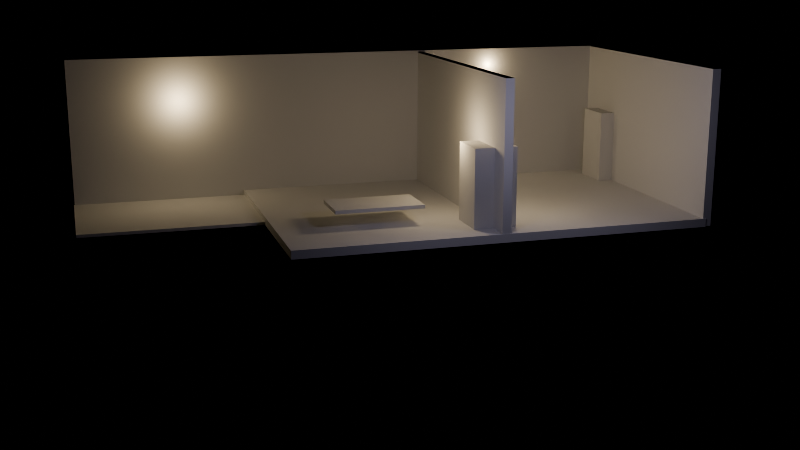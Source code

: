 # Source: blend.blend  (saved by Blender 5.0.119; exported with 4.5.12 LTS)
import bpy
from mathutils import Matrix  # noqa: F401  (used for matrix-valued properties, if any)

bpy.ops.wm.read_factory_settings(use_empty=True)
scene = bpy.context.scene
scene.name = 'Scene'

# ---- collections
col_object = bpy.data.collections.new('Object'); scene.collection.children.link(col_object)
col_light = bpy.data.collections.new('Light'); scene.collection.children.link(col_light)
col_camera = bpy.data.collections.new('Camera'); scene.collection.children.link(col_camera)
col_empty = bpy.data.collections.new('Empty'); scene.collection.children.link(col_empty)

# ---- cameras
cam_camera_001 = bpy.data.cameras.new('Camera.001')

# ---- lights
light_point_015 = bpy.data.lights.new('Point.015', 'POINT')
light_point_015.color = (1.0, 0.7661, 0.4389)
light_point_015.exposure = 0.137
light_point_015.energy = 18.6
light_point_015.shadow_soft_size = 0.13
light_point_002 = bpy.data.lights.new('Point.002', 'POINT')
light_point_002.color = (1.0, 0.7661, 0.4389)
light_point_002.exposure = 0.137
light_point_002.energy = 18.6
light_point_002.shadow_soft_size = 0.13
light_point_003 = bpy.data.lights.new('Point.003', 'POINT')
light_point_003.color = (1.0, 0.7661, 0.4389)
light_point_003.exposure = 0.137
light_point_003.energy = 18.6
light_point_003.shadow_soft_size = 0.13
light_point_004 = bpy.data.lights.new('Point.004', 'POINT')
light_point_004.color = (1.0, 0.7661, 0.4389)
light_point_004.exposure = 0.137
light_point_004.energy = 18.6
light_point_004.shadow_soft_size = 0.13
light_point_005 = bpy.data.lights.new('Point.005', 'POINT')
light_point_005.color = (0.7818, 0.7253, 1.0)
light_point_005.exposure = 0.137
light_point_005.energy = 18.6
light_point_005.shadow_soft_size = 0.13
light_point_006 = bpy.data.lights.new('Point.006', 'POINT')
light_point_006.color = (0.7818, 0.7253, 1.0)
light_point_006.exposure = 0.137
light_point_006.energy = 18.6
light_point_006.shadow_soft_size = 0.13

# ---- meshes
me_cube = bpy.data.meshes.new('Cube')
me_cube.from_pydata([(-1.0, -1.0, -1.0), (-1.0, -1.0, 1.0), (-1.0, 1.0, -1.0), (-1.0, 1.0, 1.0), (1.0, -1.0, -1.0), (1.0, -1.0, 1.0), (1.0, 1.0, -1.0), (1.0, 1.0, 1.0)], [], [(0, 1, 3, 2), (2, 3, 7, 6), (6, 7, 5, 4), (4, 5, 1, 0), (2, 6, 4, 0), (7, 3, 1, 5)])
_uv = me_cube.uv_layers.new(name='UVMap')
_uv.uv.foreach_set('vector', [0.375, 0.0, 0.625, 0.0, 0.625, 0.25, 0.375, 0.25, 0.375, 0.25, 0.625, 0.25, 0.625, 0.5, 0.375, 0.5, 0.375, 0.5, 0.625, 0.5, 0.625, 0.75, 0.375, 0.75, 0.375, 0.75, 0.625, 0.75, 0.625, 1.0, 0.375, 1.0, 0.125, 0.5, 0.375, 0.5, 0.375, 0.75, 0.125, 0.75, 0.625, 0.5, 0.875, 0.5, 0.875, 0.75, 0.625, 0.75])
me_cube.update()
me_cube_001 = bpy.data.meshes.new('Cube.001')
me_cube_001.from_pydata([(-1.0, -1.0, -1.081), (-1.0, -1.0, 1.046), (-1.0, 2.978, -1.081), (-1.0, 2.978, 1.046), (1.0, -1.0, -1.081), (1.0, -1.0, 1.046), (1.0, 2.978, -1.081), (1.0, 2.978, 1.046)], [], [(0, 1, 3, 2), (2, 3, 7, 6), (6, 7, 5, 4), (4, 5, 1, 0), (2, 6, 4, 0), (7, 3, 1, 5)])
_uv = me_cube_001.uv_layers.new(name='UVMap')
_uv.uv.foreach_set('vector', [0.375, 0.0, 0.625, 0.0, 0.625, 0.25, 0.375, 0.25, 0.375, 0.25, 0.625, 0.25, 0.625, 0.5, 0.375, 0.5, 0.375, 0.5, 0.625, 0.5, 0.625, 0.75, 0.375, 0.75, 0.375, 0.75, 0.625, 0.75, 0.625, 1.0, 0.375, 1.0, 0.125, 0.5, 0.375, 0.5, 0.375, 0.75, 0.125, 0.75, 0.625, 0.5, 0.875, 0.5, 0.875, 0.75, 0.625, 0.75])
me_cube_001.update()
me_cube_002 = bpy.data.meshes.new('Cube.002')
me_cube_002.from_pydata([(-1.0, -3.035, -1.0), (-1.0, -3.035, 1.0), (-1.0, 1.0, -1.0), (-1.0, 1.0, 1.0), (1.0, -3.035, -1.0), (1.0, -3.035, 1.0), (1.0, 1.0, -1.0), (1.0, 1.0, 1.0)], [], [(0, 1, 3, 2), (2, 3, 7, 6), (6, 7, 5, 4), (4, 5, 1, 0), (2, 6, 4, 0), (7, 3, 1, 5)])
_uv = me_cube_002.uv_layers.new(name='UVMap')
_uv.uv.foreach_set('vector', [0.375, 0.0, 0.625, 0.0, 0.625, 0.25, 0.375, 0.25, 0.375, 0.25, 0.625, 0.25, 0.625, 0.5, 0.375, 0.5, 0.375, 0.5, 0.625, 0.5, 0.625, 0.75, 0.375, 0.75, 0.375, 0.75, 0.625, 0.75, 0.625, 1.0, 0.375, 1.0, 0.125, 0.5, 0.375, 0.5, 0.375, 0.75, 0.125, 0.75, 0.625, 0.5, 0.875, 0.5, 0.875, 0.75, 0.625, 0.75])
me_cube_002.update()
me_cube_003 = bpy.data.meshes.new('Cube.003')
me_cube_003.from_pydata([(-1.0, -1.0, -1.0), (-1.0, -1.0, 1.0), (-1.0, 1.0, -1.0), (-1.0, 1.0, 1.0), (1.0, -1.0, -1.0), (1.0, -1.0, 1.0), (1.0, 1.0, -1.0), (1.0, 1.0, 1.0)], [], [(0, 1, 3, 2), (2, 3, 7, 6), (6, 7, 5, 4), (4, 5, 1, 0), (2, 6, 4, 0), (7, 3, 1, 5)])
_uv = me_cube_003.uv_layers.new(name='UVMap')
_uv.uv.foreach_set('vector', [0.375, 0.0, 0.625, 0.0, 0.625, 0.25, 0.375, 0.25, 0.375, 0.25, 0.625, 0.25, 0.625, 0.5, 0.375, 0.5, 0.375, 0.5, 0.625, 0.5, 0.625, 0.75, 0.375, 0.75, 0.375, 0.75, 0.625, 0.75, 0.625, 1.0, 0.375, 1.0, 0.125, 0.5, 0.375, 0.5, 0.375, 0.75, 0.125, 0.75, 0.625, 0.5, 0.875, 0.5, 0.875, 0.75, 0.625, 0.75])
me_cube_003.update()
me_cube_004 = bpy.data.meshes.new('Cube.004')
me_cube_004.from_pydata([(-1.0, 0.7991, -1.081), (-1.0, 0.7991, 1.046), (-1.0, 2.978, -1.081), (-1.0, 2.978, 1.046), (1.0, 0.7991, -1.081), (1.0, 0.7991, 1.046), (1.0, 2.978, -1.081), (1.0, 2.978, 1.046)], [], [(0, 1, 3, 2), (2, 3, 7, 6), (6, 7, 5, 4), (4, 5, 1, 0), (2, 6, 4, 0), (7, 3, 1, 5)])
_uv = me_cube_004.uv_layers.new(name='UVMap')
_uv.uv.foreach_set('vector', [0.375, 0.0, 0.625, 0.0, 0.625, 0.25, 0.375, 0.25, 0.375, 0.25, 0.625, 0.25, 0.625, 0.5, 0.375, 0.5, 0.375, 0.5, 0.625, 0.5, 0.625, 0.75, 0.375, 0.75, 0.375, 0.75, 0.625, 0.75, 0.625, 1.0, 0.375, 1.0, 0.125, 0.5, 0.375, 0.5, 0.375, 0.75, 0.125, 0.75, 0.625, 0.5, 0.875, 0.5, 0.875, 0.75, 0.625, 0.75])
me_cube_004.update()
me_cube_005 = bpy.data.meshes.new('Cube.005')
me_cube_005.from_pydata([(-1.0, -1.0, -1.0), (-1.0, -1.0, 1.0), (-1.0, 1.0, -1.0), (-1.0, 1.0, 1.0), (1.0, -1.0, -1.0), (1.0, -1.0, 1.0), (1.0, 1.0, -1.0), (1.0, 1.0, 1.0)], [], [(0, 1, 3, 2), (2, 3, 7, 6), (6, 7, 5, 4), (4, 5, 1, 0), (2, 6, 4, 0), (7, 3, 1, 5)])
_uv = me_cube_005.uv_layers.new(name='UVMap')
_uv.uv.foreach_set('vector', [0.375, 0.0, 0.625, 0.0, 0.625, 0.25, 0.375, 0.25, 0.375, 0.25, 0.625, 0.25, 0.625, 0.5, 0.375, 0.5, 0.375, 0.5, 0.625, 0.5, 0.625, 0.75, 0.375, 0.75, 0.375, 0.75, 0.625, 0.75, 0.625, 1.0, 0.375, 1.0, 0.125, 0.5, 0.375, 0.5, 0.375, 0.75, 0.125, 0.75, 0.625, 0.5, 0.875, 0.5, 0.875, 0.75, 0.625, 0.75])
me_cube_005.update()
me_cube_007 = bpy.data.meshes.new('Cube.007')
me_cube_007.from_pydata([(-1.0, -1.0, -1.0), (-1.0, -1.0, 1.0), (-1.0, 1.0, -1.0), (-1.0, 1.0, 1.0), (1.0, -1.0, -1.0), (1.0, -1.0, 1.0), (1.0, 1.0, -1.0), (1.0, 1.0, 1.0)], [], [(0, 1, 3, 2), (2, 3, 7, 6), (6, 7, 5, 4), (4, 5, 1, 0), (2, 6, 4, 0), (7, 3, 1, 5)])
_uv = me_cube_007.uv_layers.new(name='UVMap')
_uv.uv.foreach_set('vector', [0.375, 0.0, 0.625, 0.0, 0.625, 0.25, 0.375, 0.25, 0.375, 0.25, 0.625, 0.25, 0.625, 0.5, 0.375, 0.5, 0.375, 0.5, 0.625, 0.5, 0.625, 0.75, 0.375, 0.75, 0.375, 0.75, 0.625, 0.75, 0.625, 1.0, 0.375, 1.0, 0.125, 0.5, 0.375, 0.5, 0.375, 0.75, 0.125, 0.75, 0.625, 0.5, 0.875, 0.5, 0.875, 0.75, 0.625, 0.75])
me_cube_007.update()
me_cube_008 = bpy.data.meshes.new('Cube.008')
me_cube_008.from_pydata([(0.777, -2.0, -0.9763), (0.777, -2.0, 1.024), (0.777, 0.0002666, -0.9763), (0.777, 0.0002666, 1.024), (2.777, -2.0, -0.9763), (2.777, -2.0, 1.024), (2.777, 0.0002666, -0.9763), (2.777, 0.0002666, 1.024)], [], [(0, 1, 3, 2), (2, 3, 7, 6), (6, 7, 5, 4), (4, 5, 1, 0), (2, 6, 4, 0), (7, 3, 1, 5)])
_uv = me_cube_008.uv_layers.new(name='UVMap')
_uv.uv.foreach_set('vector', [0.375, 0.0, 0.625, 0.0, 0.625, 0.25, 0.375, 0.25, 0.375, 0.25, 0.625, 0.25, 0.625, 0.5, 0.375, 0.5, 0.375, 0.5, 0.625, 0.5, 0.625, 0.75, 0.375, 0.75, 0.375, 0.75, 0.625, 0.75, 0.625, 1.0, 0.375, 1.0, 0.125, 0.5, 0.375, 0.5, 0.375, 0.75, 0.125, 0.75, 0.625, 0.5, 0.875, 0.5, 0.875, 0.75, 0.625, 0.75])
me_cube_008.update()
me_cube_030 = bpy.data.meshes.new('Cube.030')
me_cube_030.from_pydata([(-1.0, -1.0, -1.0), (-1.0, -1.0, 1.0), (-1.0, 1.0, -1.0), (-1.0, 1.0, 1.0), (1.0, -1.0, -1.0), (1.0, -1.0, 1.0), (1.0, 1.0, -1.0), (1.0, 1.0, 1.0), (-1.0, -0.00382, -1.0), (-1.0, -0.00382, 1.0), (1.0, -0.00382, -1.0), (1.0, -0.00382, 1.0), (0.0, 1.0, -1.0), (0.0, 1.0, 1.0), (0.0, -1.0, -1.0), (0.0, -1.0, 1.0), (0.0, -0.00382, -1.0), (-1.87, -0.00382, -1.0), (-1.87, -1.0, -1.0), (-1.87, -1.0, 1.0), (1.87, -0.00382, 1.0), (1.87, -1.0, 1.0), (1.87, -1.0, -1.0), (-1.87, -0.00382, 1.0), (1.87, -0.00382, -1.0), (-1.0, -0.00382, 4.386), (-1.0, 1.0, 4.386), (0.0, 1.0, 4.386), (1.0, 1.0, 4.386), (1.0, -0.00382, 4.386), (1.0, -1.0, 4.386), (0.0, -1.0, 4.386), (-1.0, -1.0, 4.386), (0.0, -0.00382, 4.386)], [], [(8, 9, 3, 2), (12, 13, 7, 6), (0, 1, 19, 18), (14, 15, 1, 0), (16, 10, 4, 14), (3, 9, 25, 26), (9, 1, 32, 25), (12, 6, 10, 16), (6, 7, 11, 10), (4, 10, 24, 22), (2, 12, 16, 8), (11, 7, 28, 29), (5, 11, 29, 30), (8, 16, 14, 0), (4, 5, 15, 14), (2, 3, 13, 12), (24, 20, 21, 22), (18, 19, 23, 17), (9, 8, 17, 23), (11, 5, 21, 20), (1, 9, 23, 19), (8, 0, 18, 17), (5, 4, 22, 21), (10, 11, 20, 24), (33, 25, 32, 31), (27, 26, 25, 33), (28, 27, 33, 29), (29, 33, 31, 30), (1, 15, 31, 32), (7, 13, 27, 28), (15, 5, 30, 31), (13, 3, 26, 27)])
_uv = me_cube_030.uv_layers.new(name='UVMap')
_uv.uv.foreach_set('vector', [0.375, 0.1245, 0.625, 0.1245, 0.625, 0.25, 0.375, 0.25, 0.375, 0.375, 0.625, 0.375, 0.625, 0.5, 0.375, 0.5, 0.375, 1.0, 0.625, 1.0, 0.625, 1.0, 0.375, 1.0, 0.375, 0.875, 0.625, 0.875, 0.625, 1.0, 0.375, 1.0, 0.25, 0.6255, 0.375, 0.6255, 0.375, 0.75, 0.25, 0.75, 0.625, 0.25, 0.625, 0.1245, 0.625, 0.1245, 0.625, 0.25, 0.875, 0.6255, 0.875, 0.75, 0.875, 0.75, 0.875, 0.6255, 0.25, 0.5, 0.375, 0.5, 0.375, 0.6255, 0.25, 0.6255, 0.375, 0.5, 0.625, 0.5, 0.625, 0.6255, 0.375, 0.6255, 0.375, 0.75, 0.375, 0.6255, 0.375, 0.6255, 0.375, 0.75, 0.125, 0.5, 0.25, 0.5, 0.25, 0.6255, 0.125, 0.6255, 0.625, 0.6255, 0.625, 0.5, 0.625, 0.5, 0.625, 0.6255, 0.625, 0.75, 0.625, 0.6255, 0.625, 0.6255, 0.625, 0.75, 0.125, 0.6255, 0.25, 0.6255, 0.25, 0.75, 0.125, 0.75, 0.375, 0.75, 0.625, 0.75, 0.625, 0.875, 0.375, 0.875, 0.375, 0.25, 0.625, 0.25, 0.625, 0.375, 0.375, 0.375, 0.375, 0.6255, 0.625, 0.6255, 0.625, 0.75, 0.375, 0.75, 0.375, 0.0, 0.625, 0.0, 0.625, 0.1245, 0.375, 0.1245, 0.625, 0.1245, 0.375, 0.1245, 0.375, 0.1245, 0.625, 0.1245, 0.625, 0.6255, 0.625, 0.75, 0.625, 0.75, 0.625, 0.6255, 0.875, 0.75, 0.875, 0.6255, 0.875, 0.6255, 0.875, 0.75, 0.125, 0.6255, 0.125, 0.75, 0.125, 0.75, 0.125, 0.6255, 0.625, 0.75, 0.375, 0.75, 0.375, 0.75, 0.625, 0.75, 0.375, 0.6255, 0.625, 0.6255, 0.625, 0.6255, 0.375, 0.6255, 0.75, 0.6255, 0.875, 0.6255, 0.875, 0.75, 0.75, 0.75, 0.75, 0.5, 0.875, 0.5, 0.875, 0.6255, 0.75, 0.6255, 0.625, 0.5, 0.75, 0.5, 0.75, 0.6255, 0.625, 0.6255, 0.625, 0.6255, 0.75, 0.6255, 0.75, 0.75, 0.625, 0.75, 0.625, 1.0, 0.625, 0.875, 0.625, 0.875, 0.625, 1.0, 0.625, 0.5, 0.625, 0.375, 0.625, 0.375, 0.625, 0.5, 0.625, 0.875, 0.625, 0.75, 0.625, 0.75, 0.625, 0.875, 0.625, 0.375, 0.625, 0.25, 0.625, 0.25, 0.625, 0.375])
me_cube_030.update()

# ---- objects
ob_cube_001 = bpy.data.objects.new('Cube.001', me_cube)
ob_cube_002 = bpy.data.objects.new('Cube.002', me_cube_001)
ob_cube_003 = bpy.data.objects.new('Cube.003', me_cube_002)
ob_cube_004 = bpy.data.objects.new('Cube.004', me_cube_003)
ob_cube_005 = bpy.data.objects.new('Cube.005', me_cube_004)
ob_cube_006 = bpy.data.objects.new('Cube.006', me_cube_005)
ob_camera = bpy.data.objects.new('Camera', cam_camera_001)
ob_cube_007 = bpy.data.objects.new('Cube.007', me_cube_007)
ob_cube_008 = bpy.data.objects.new('Cube.008', me_cube_008)
ob_cube = bpy.data.objects.new('Cube', me_cube_030)
ob_point = bpy.data.objects.new('Point', light_point_015)
ob_point_001 = bpy.data.objects.new('Point.001', light_point_002)
ob_point_002 = bpy.data.objects.new('Point.002', light_point_003)
ob_point_003 = bpy.data.objects.new('Point.003', light_point_004)
ob_point_004 = bpy.data.objects.new('Point.004', light_point_005)
ob_point_005 = bpy.data.objects.new('Point.005', light_point_006)

# ---- transforms, parenting, visibility, modifiers, constraints
ob_cube_001.location = (-0.3267, 2.607, 1.111)
ob_cube_001.rotation_euler = (3.142, -0.0, 0.0)
ob_cube_001.scale = (6.087, -0.04017, 1.234)
ob_cube_002.location = (2.959, 1.542, 1.103)
ob_cube_002.rotation_euler = (3.142, -0.0, 0.0)
ob_cube_002.scale = (0.0684, 1.042, 1.142)
_m = ob_cube_002.modifiers.new('Boolean', 'BOOLEAN')
_m.object = ob_cube_007
ob_cube_003.location = (-0.3749, -0.5249, 1.166)
ob_cube_003.rotation_euler = (3.142, -0.0, 0.0)
ob_cube_003.scale = (0.0684, 1.042, 1.142)
_m = ob_cube_003.modifiers.new('Boolean', 'BOOLEAN')
_m.object = ob_cube_006
ob_cube_004.location = (-2.051, -0.3112, 0.3133)
ob_cube_004.rotation_euler = (3.142, -0.0, 0.0)
ob_cube_004.scale = (0.6934, 0.3882, 0.02848)
ob_cube_005.location = (5.768, 3.53, 1.103)
ob_cube_005.rotation_euler = (3.142, -0.0, 0.0)
ob_cube_005.scale = (0.0684, 1.042, 1.142)
ob_cube_006.location = (-0.4133, -0.8545, 0.6386)
ob_cube_006.rotation_euler = (3.142, -0.0, 0.0)
ob_cube_006.scale = (0.3343, 0.3343, 0.6115)
ob_camera.location = (-6.411, -16.22, 4.104)
ob_camera.rotation_euler = (1.326, 8.077e-08, -0.2917)
ob_cube_007.location = (2.977, 1.846, 0.6383)
ob_cube_007.rotation_euler = (3.142, -0.0, 0.0)
ob_cube_007.scale = (0.3343, 0.3343, 0.6115)
ob_cube_008.location = (2.889, 2.192, 0.6229)
ob_cube_008.rotation_euler = (0.0, -0.0, -0.4082)
ob_cube_008.scale = (0.01918, 0.3349, 0.6156)
ob_cube.location = (-0.3267, 0.5001, -0.0762)
ob_cube.rotation_euler = (3.142, -0.0, 0.0)
ob_cube.scale = (3.262, 2.072, -0.02415)
ob_point.location = (-0.9731, -0.5208, 1.366)
ob_point.rotation_euler = (3.142, -0.0, 0.0)
ob_point_001.location = (0.2057, -0.5208, 1.366)
ob_point_001.rotation_euler = (3.142, -0.0, 0.0)
ob_point_002.location = (-4.634, 2.294, 1.622)
ob_point_002.rotation_euler = (3.142, -0.0, 0.0)
ob_point_003.location = (0.8724, 2.545, 2.059)
ob_point_003.rotation_euler = (3.142, -0.0, 0.0)
ob_point_004.location = (-1.502, -2.696, 1.866)
ob_point_004.rotation_euler = (3.142, -0.0, 0.0)
ob_point_005.location = (0.915, -2.696, 1.866)
ob_point_005.rotation_euler = (3.142, -0.0, 0.0)

# ---- collection membership
scene.collection.objects.link(ob_cube_001)
scene.collection.objects.link(ob_cube_002)
scene.collection.objects.link(ob_cube_003)
scene.collection.objects.link(ob_cube_004)
scene.collection.objects.link(ob_cube_005)
scene.collection.objects.link(ob_cube_006)
scene.collection.objects.link(ob_camera)
scene.collection.objects.link(ob_cube_007)
scene.collection.objects.link(ob_cube_008)
col_object.objects.link(ob_cube)
col_light.objects.link(ob_point)
col_light.objects.link(ob_point_001)
col_light.objects.link(ob_point_002)
col_light.objects.link(ob_point_003)
col_light.objects.link(ob_point_004)
col_light.objects.link(ob_point_005)

# ---- scene / render settings (as saved in the file)
scene.camera = ob_camera
scene.frame_start = 1; scene.frame_end = 80; scene.frame_set(72)
scene.render.engine = 'BLENDER_EEVEE_NEXT'
scene.render.image_settings.file_format = 'FFMPEG'
scene.render.image_settings.color_mode = 'RGB'
scene.render.use_motion_blur = True
scene.render.use_high_quality_normals = True
scene.render.bake_bias = 0.0
scene.render.bake_samples = 0
scene.render.use_simplify = True
scene.render.simplify_subdivision = 4
scene.render.simplify_subdivision_render = 4
scene.render.use_persistent_data = True
scene.render.compositor_device = 'GPU'
scene.render.compositor_precision = 'FULL'
scene.render.compositor_denoise_device = 'GPU'
scene.cycles.feature_set = 'EXPERIMENTAL'
scene.cycles.denoising_use_gpu = True
scene.cycles.samples = 2048
scene.cycles.adaptive_threshold = 0.3
scene.cycles.use_guiding = True
scene.cycles.max_bounces = 8
scene.cycles.filter_width = 1.0
scene.cycles.use_camera_cull = True
scene.cycles.use_distance_cull = True
scene.cycles.distance_cull_margin = 24.0
scene.cycles.texture_limit_render = '2048'
scene.cycles.use_fast_gi = True
scene.cycles.tile_size = 512
scene.eevee.use_raytracing = True
bpy.context.view_layer.update()
